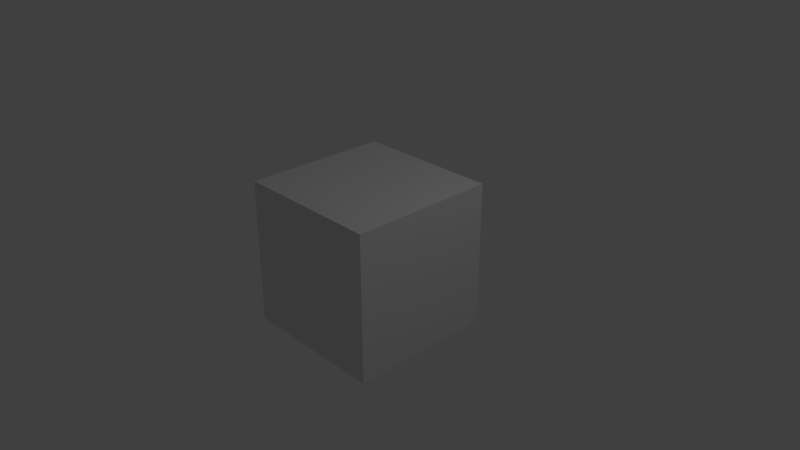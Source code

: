 # Source: smoke_cache.blend  (saved by Blender 2.79.0; exported with 4.5.12 LTS)
import bpy
from mathutils import Matrix  # noqa: F401  (used for matrix-valued properties, if any)

bpy.ops.wm.read_factory_settings(use_empty=True)
scene = bpy.context.scene
scene.name = 'Scene'

# ---- collections
col_collection_1 = bpy.data.collections.new('Collection 1'); scene.collection.children.link(col_collection_1)

# ---- materials (node trees are filled in below, after node groups)
mat_material = bpy.data.materials.new('Material')
mat_material.alpha_threshold = 0.0
mat_material.use_transparent_shadow = False
mat_material.roughness = 0.5
mat_material.line_color = (0.0, 0.0, 0.0, 1.0)
mat_smoke_domain_material = bpy.data.materials.new('Smoke Domain Material')
mat_smoke_domain_material.alpha_threshold = 0.0
mat_smoke_domain_material.use_transparent_shadow = False
mat_smoke_domain_material.roughness = 0.5

# ---- material node trees

# ---- world
world_world = bpy.data.worlds.new('World'); scene.world = world_world
world_world.color = (0.05088, 0.05088, 0.05088)
world_world.use_sun_shadow = False
world_world.sun_shadow_jitter_overblur = 0.0
world_world.cycles.sampling_method = 'MANUAL'

# ---- cameras
cam_camera = bpy.data.cameras.new('Camera')
cam_camera.clip_end = 100.0
cam_camera.lens = 35.0
cam_camera.sensor_width = 32.0
cam_camera.sensor_height = 18.0
cam_camera.ortho_scale = 7.314
cam_camera.dof.focus_distance = 0.0
cam_camera.dof.aperture_fstop = 128.0

# ---- lights
light_lamp = bpy.data.lights.new('Lamp', 'POINT')
light_lamp.transmission_factor = 0.0
light_lamp.cutoff_distance = 30.0
light_lamp.energy = 100.0
light_lamp.shadow_buffer_clip_start = 1.001
light_lamp.shadow_soft_size = 0.1
light_lamp.shadow_maximum_resolution = 0.006
light_lamp.use_absolute_resolution = True

# ---- meshes
me_cube = bpy.data.meshes.new('Cube')
me_cube.from_pydata([(1.0, 1.0, -1.0), (1.0, -1.0, -1.0), (-1.0, -1.0, -1.0), (-1.0, 1.0, -1.0), (1.0, 1.0, 1.0), (1.0, -1.0, 1.0), (-1.0, -1.0, 1.0), (-1.0, 1.0, 1.0)], [], [(0, 1, 2, 3), (4, 7, 6, 5), (0, 4, 5, 1), (1, 5, 6, 2), (2, 6, 7, 3), (4, 0, 3, 7)])
me_cube.materials.append(mat_material)
me_cube.use_remesh_preserve_volume = False
me_cube.use_remesh_preserve_attributes = False
me_cube.use_mirror_vertex_groups = False
me_cube.update()
me_cube_001 = bpy.data.meshes.new('Cube.001')
me_cube_001.from_pydata([(-1.0, -1.0, -1.0), (-1.0, -1.0, 1.0), (-1.0, 1.0, -1.0), (-1.0, 1.0, 1.0), (1.0, -1.0, -1.0), (1.0, -1.0, 1.0), (1.0, 1.0, -1.0), (1.0, 1.0, 1.0)], [], [(0, 1, 3, 2), (2, 3, 7, 6), (6, 7, 5, 4), (4, 5, 1, 0), (2, 6, 4, 0), (7, 3, 1, 5)])
me_cube_001.materials.append(mat_smoke_domain_material)
me_cube_001.use_remesh_preserve_volume = False
me_cube_001.use_remesh_preserve_attributes = False
me_cube_001.use_mirror_vertex_groups = False
me_cube_001.update()

# ---- objects
ob_cube = bpy.data.objects.new('Cube', me_cube)
ob_smoke_domain = bpy.data.objects.new('Smoke Domain', me_cube_001)
ob_lamp = bpy.data.objects.new('Lamp', light_lamp)
ob_camera = bpy.data.objects.new('Camera', cam_camera)

# ---- transforms, parenting, visibility, modifiers, constraints
ob_cube.location = (0.0, 0.0, 0.0)
ob_cube.lock_rotations_4d = False
ob_cube.empty_display_type = 'ARROWS'
ob_cube.display_type = 'WIRE'
ob_cube.lineart.crease_threshold = 0.0
_m = ob_cube.modifiers.new('Fluid', 'FLUID')
_m.fluid_type = 'FLOW'
ob_smoke_domain.location = (5.96e-08, -1.192e-07, 1.0)
ob_smoke_domain.scale = (2.0, 2.0, 3.0)
ob_smoke_domain.display_type = 'WIRE'
ob_smoke_domain.lineart.crease_threshold = 0.0
_m = ob_smoke_domain.modifiers.new('Fluid', 'FLUID')
_m.fluid_type = 'DOMAIN'
ob_lamp.location = (4.076, 1.005, 5.904)
ob_lamp.rotation_euler = (0.6503, 0.05522, 1.866)
ob_lamp.lock_rotations_4d = False
ob_lamp.empty_display_type = 'ARROWS'
ob_lamp.color = (0.0, 0.0, 0.0, 0.0)
ob_lamp.lineart.crease_threshold = 0.0
ob_camera.location = (7.481, -6.508, 5.344)
ob_camera.rotation_euler = (1.109, 0.0, 0.8149)
ob_camera.lock_rotations_4d = False
ob_camera.empty_display_type = 'ARROWS'
ob_camera.color = (0.0, 0.0, 0.0, 0.0)
ob_camera.display_type = 'WIRE'
ob_camera.lineart.crease_threshold = 0.0

# ---- collection membership
col_collection_1.objects.link(ob_cube)
col_collection_1.objects.link(ob_smoke_domain)
col_collection_1.objects.link(ob_lamp)
col_collection_1.objects.link(ob_camera)

# ---- scene / render settings (as saved in the file)
scene.camera = ob_camera
scene.frame_start = 1; scene.frame_end = 10; scene.frame_set(5)
scene.render.engine = 'BLENDER_EEVEE_NEXT'
scene.render.dither_intensity = 0.0
scene.cycles.use_denoising = False
scene.cycles.samples = 128
scene.cycles.sampling_pattern = 'TABULATED_SOBOL'
scene.cycles.use_adaptive_sampling = False
scene.cycles.use_light_tree = False
scene.cycles.blur_glossy = 0.0
scene.cycles.sample_clamp_indirect = 0.0
scene.view_settings.view_transform = 'Standard'
bpy.context.view_layer.update()
